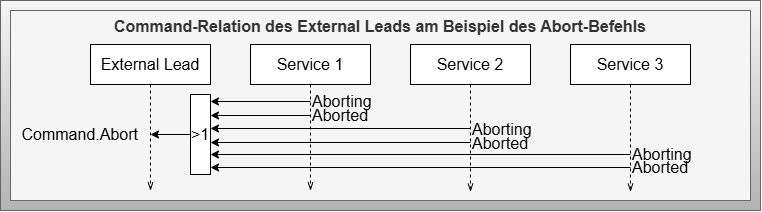

The diagram above was exported from draw.io. Its source (the exported page's mxGraphModel, read from the mxfile embedded in the PNG):
<mxGraphModel dx="1853" dy="867" grid="1" gridSize="10" guides="1" tooltips="1" connect="1" arrows="1" fold="1" page="1" pageScale="1" pageWidth="827" pageHeight="1169" math="0" shadow="0">
  <root>
    <mxCell id="0" />
    <mxCell id="1" parent="0" />
    <mxCell id="114" value="" style="rounded=0;whiteSpace=wrap;html=1;fillColor=#f5f5f5;gradientColor=#b3b3b3;strokeColor=#666666;fontSize=16;" parent="1" vertex="1">
      <mxGeometry x="-210" y="330" width="760" height="210" as="geometry" />
    </mxCell>
    <mxCell id="87" value="Command-Relation des External Leads am Beispiel des Abort-Befehls" style="rounded=0;whiteSpace=wrap;html=1;fontSize=16;fillColor=#f5f5f5;strokeColor=#666666;fontColor=#333333;fontStyle=1;verticalAlign=top;" parent="1" vertex="1">
      <mxGeometry x="-200" y="340" width="740" height="190" as="geometry" />
    </mxCell>
    <mxCell id="88" style="edgeStyle=none;html=1;exitX=0.5;exitY=1;exitDx=0;exitDy=0;endArrow=openThin;endFill=0;dashed=1;startArrow=none;fontSize=16;" parent="1" source="89" edge="1">
      <mxGeometry relative="1" as="geometry">
        <mxPoint x="100" y="520" as="targetPoint" />
        <mxPoint x="100" y="280" as="sourcePoint" />
      </mxGeometry>
    </mxCell>
    <mxCell id="89" value="Service 1" style="rounded=0;whiteSpace=wrap;html=1;fontSize=16;" parent="1" vertex="1">
      <mxGeometry x="40" y="374" width="120" height="40" as="geometry" />
    </mxCell>
    <mxCell id="90" value="Service 3" style="rounded=0;whiteSpace=wrap;html=1;fontSize=16;" parent="1" vertex="1">
      <mxGeometry x="360" y="374" width="120" height="40" as="geometry" />
    </mxCell>
    <mxCell id="91" style="edgeStyle=none;html=1;endArrow=openThin;endFill=0;dashed=1;startArrow=none;exitX=0.5;exitY=1;exitDx=0;exitDy=0;fontSize=16;" parent="1" source="92" edge="1">
      <mxGeometry relative="1" as="geometry">
        <mxPoint x="-60" y="520" as="targetPoint" />
        <mxPoint x="-60" y="440" as="sourcePoint" />
      </mxGeometry>
    </mxCell>
    <mxCell id="92" value="External Lead" style="rounded=0;whiteSpace=wrap;html=1;fontSize=16;" parent="1" vertex="1">
      <mxGeometry x="-120" y="374" width="120" height="40" as="geometry" />
    </mxCell>
    <mxCell id="93" value="Service 2" style="rounded=0;whiteSpace=wrap;html=1;fontSize=16;" parent="1" vertex="1">
      <mxGeometry x="200" y="374" width="120" height="40" as="geometry" />
    </mxCell>
    <mxCell id="94" style="edgeStyle=none;html=1;exitX=0.5;exitY=1;exitDx=0;exitDy=0;endArrow=openThin;endFill=0;dashed=1;startArrow=none;fontSize=16;" parent="1" source="93" edge="1">
      <mxGeometry relative="1" as="geometry">
        <mxPoint x="260" y="521.18" as="targetPoint" />
        <mxPoint x="260" y="360" as="sourcePoint" />
      </mxGeometry>
    </mxCell>
    <mxCell id="95" style="edgeStyle=none;html=1;exitX=0.5;exitY=1;exitDx=0;exitDy=0;endArrow=openThin;endFill=0;dashed=1;startArrow=none;fontSize=16;" parent="1" source="90" edge="1">
      <mxGeometry relative="1" as="geometry">
        <mxPoint x="420" y="521.18" as="targetPoint" />
        <mxPoint x="420" y="440" as="sourcePoint" />
      </mxGeometry>
    </mxCell>
    <mxCell id="96" value="" style="endArrow=none;html=1;endFill=0;startArrow=classic;startFill=1;exitX=1;exitY=0.25;exitDx=0;exitDy=0;fontSize=16;" parent="1" edge="1">
      <mxGeometry width="50" height="50" relative="1" as="geometry">
        <mxPoint y="445" as="sourcePoint" />
        <mxPoint x="100" y="445" as="targetPoint" />
      </mxGeometry>
    </mxCell>
    <mxCell id="97" value="&lt;span style=&quot;color: rgb(0, 0, 0); text-align: left;&quot;&gt;Command.Abort&lt;/span&gt;" style="text;html=1;strokeColor=none;fillColor=none;align=right;verticalAlign=middle;whiteSpace=wrap;rounded=0;fontSize=16;" parent="1" vertex="1">
      <mxGeometry x="-140" y="454" width="70" height="20" as="geometry" />
    </mxCell>
    <mxCell id="98" value="Aborting" style="text;html=1;strokeColor=none;fillColor=none;align=left;verticalAlign=middle;whiteSpace=wrap;rounded=0;fontSize=16;" parent="1" vertex="1">
      <mxGeometry x="100" y="421" width="70" height="20" as="geometry" />
    </mxCell>
    <mxCell id="99" value="&amp;gt;1" style="rounded=0;whiteSpace=wrap;html=1;fontSize=16;" parent="1" vertex="1">
      <mxGeometry x="-20" y="424" width="20" height="80" as="geometry" />
    </mxCell>
    <mxCell id="100" value="" style="endArrow=none;html=1;endFill=0;startArrow=classic;startFill=1;exitX=1;exitY=0.5;exitDx=0;exitDy=0;fontSize=16;" parent="1" edge="1">
      <mxGeometry width="50" height="50" relative="1" as="geometry">
        <mxPoint y="472" as="sourcePoint" />
        <mxPoint x="260" y="472" as="targetPoint" />
      </mxGeometry>
    </mxCell>
    <mxCell id="101" value="" style="endArrow=none;html=1;endFill=0;startArrow=classic;startFill=1;exitX=1;exitY=0.75;exitDx=0;exitDy=0;fontSize=16;" parent="1" source="99" edge="1">
      <mxGeometry width="50" height="50" relative="1" as="geometry">
        <mxPoint x="10" y="474" as="sourcePoint" />
        <mxPoint x="420" y="484" as="targetPoint" />
      </mxGeometry>
    </mxCell>
    <mxCell id="104" value="" style="endArrow=none;html=1;endFill=0;startArrow=classic;startFill=1;entryX=0;entryY=0.5;entryDx=0;entryDy=0;fontSize=16;" parent="1" target="99" edge="1">
      <mxGeometry width="50" height="50" relative="1" as="geometry">
        <mxPoint x="-60" y="464" as="sourcePoint" />
        <mxPoint x="110" y="454" as="targetPoint" />
      </mxGeometry>
    </mxCell>
    <mxCell id="105" value="" style="endArrow=none;html=1;endFill=0;startArrow=classic;startFill=1;exitX=1;exitY=0.25;exitDx=0;exitDy=0;fontSize=16;" parent="1" edge="1">
      <mxGeometry width="50" height="50" relative="1" as="geometry">
        <mxPoint y="431" as="sourcePoint" />
        <mxPoint x="100" y="431" as="targetPoint" />
      </mxGeometry>
    </mxCell>
    <mxCell id="106" value="" style="endArrow=none;html=1;endFill=0;startArrow=classic;startFill=1;exitX=1;exitY=0.5;exitDx=0;exitDy=0;fontSize=16;" parent="1" edge="1">
      <mxGeometry width="50" height="50" relative="1" as="geometry">
        <mxPoint y="458" as="sourcePoint" />
        <mxPoint x="260" y="458" as="targetPoint" />
      </mxGeometry>
    </mxCell>
    <mxCell id="107" value="" style="endArrow=none;html=1;endFill=0;startArrow=classic;startFill=1;exitX=1;exitY=0.75;exitDx=0;exitDy=0;fontSize=16;" parent="1" edge="1">
      <mxGeometry width="50" height="50" relative="1" as="geometry">
        <mxPoint y="497" as="sourcePoint" />
        <mxPoint x="420" y="497" as="targetPoint" />
      </mxGeometry>
    </mxCell>
    <mxCell id="109" value="Aborted" style="text;html=1;strokeColor=none;fillColor=none;align=left;verticalAlign=middle;whiteSpace=wrap;rounded=0;fontSize=16;" parent="1" vertex="1">
      <mxGeometry x="100" y="435" width="70" height="20" as="geometry" />
    </mxCell>
    <mxCell id="110" value="Aborting" style="text;html=1;strokeColor=none;fillColor=none;align=left;verticalAlign=middle;whiteSpace=wrap;rounded=0;fontSize=16;" parent="1" vertex="1">
      <mxGeometry x="260" y="449" width="70" height="20" as="geometry" />
    </mxCell>
    <mxCell id="111" value="Aborted" style="text;html=1;strokeColor=none;fillColor=none;align=left;verticalAlign=middle;whiteSpace=wrap;rounded=0;fontSize=16;" parent="1" vertex="1">
      <mxGeometry x="260" y="463" width="70" height="20" as="geometry" />
    </mxCell>
    <mxCell id="112" value="Aborting" style="text;html=1;strokeColor=none;fillColor=none;align=left;verticalAlign=middle;whiteSpace=wrap;rounded=0;fontSize=16;" parent="1" vertex="1">
      <mxGeometry x="420" y="474" width="70" height="20" as="geometry" />
    </mxCell>
    <mxCell id="113" value="Aborted" style="text;html=1;strokeColor=none;fillColor=none;align=left;verticalAlign=middle;whiteSpace=wrap;rounded=0;fontSize=16;" parent="1" vertex="1">
      <mxGeometry x="420" y="487" width="70" height="20" as="geometry" />
    </mxCell>
  </root>
</mxGraphModel>